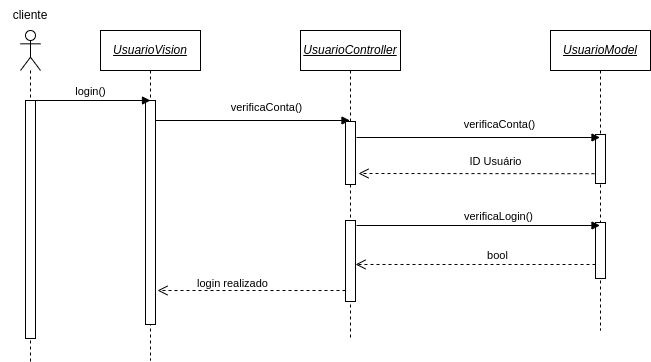

The diagram above was exported from draw.io. Its source (the exported page's mxGraphModel, read from the mxfile embedded in the PNG):
<mxGraphModel dx="1108" dy="566" grid="0" gridSize="10" guides="1" tooltips="1" connect="1" arrows="1" fold="1" page="1" pageScale="1" pageWidth="850" pageHeight="1100" math="0" shadow="0">
  <root>
    <mxCell id="0" />
    <mxCell id="1" parent="0" />
    <mxCell id="VkwIM4mW_3sPU5TuvpY_-33" value="verificaConta()" style="html=1;verticalAlign=bottom;endArrow=block;rounded=0;" parent="1" target="VkwIM4mW_3sPU5TuvpY_-15" edge="1">
      <mxGeometry x="0.1629" y="4" width="80" relative="1" as="geometry">
        <mxPoint x="200" y="160" as="sourcePoint" />
        <mxPoint x="385" y="160" as="targetPoint" />
        <mxPoint as="offset" />
      </mxGeometry>
    </mxCell>
    <mxCell id="VkwIM4mW_3sPU5TuvpY_-35" value="ID Usuário" style="html=1;verticalAlign=bottom;endArrow=open;dashed=1;endSize=8;rounded=0;exitX=0.5;exitY=0.8;exitDx=0;exitDy=0;exitPerimeter=0;" parent="1" source="VkwIM4mW_3sPU5TuvpY_-22" edge="1">
      <mxGeometry x="-0.1299" y="-3" relative="1" as="geometry">
        <mxPoint x="640" y="210" as="sourcePoint" />
        <mxPoint x="408" y="213" as="targetPoint" />
        <mxPoint as="offset" />
      </mxGeometry>
    </mxCell>
    <mxCell id="VkwIM4mW_3sPU5TuvpY_-8" value="" style="shape=umlLifeline;participant=umlActor;perimeter=lifelinePerimeter;whiteSpace=wrap;html=1;container=1;collapsible=0;recursiveResize=0;verticalAlign=top;spacingTop=36;outlineConnect=0;" parent="1" vertex="1">
      <mxGeometry x="70" y="70" width="20" height="331" as="geometry" />
    </mxCell>
    <mxCell id="VkwIM4mW_3sPU5TuvpY_-9" value="" style="html=1;points=[];perimeter=orthogonalPerimeter;" parent="VkwIM4mW_3sPU5TuvpY_-8" vertex="1">
      <mxGeometry x="5" y="70" width="10" height="238" as="geometry" />
    </mxCell>
    <mxCell id="VkwIM4mW_3sPU5TuvpY_-14" value="&lt;i&gt;&lt;u&gt;UsuarioVision&lt;/u&gt;&lt;/i&gt;" style="shape=umlLifeline;perimeter=lifelinePerimeter;whiteSpace=wrap;html=1;container=1;collapsible=0;recursiveResize=0;outlineConnect=0;" parent="1" vertex="1">
      <mxGeometry x="150" y="70" width="100" height="330" as="geometry" />
    </mxCell>
    <mxCell id="VkwIM4mW_3sPU5TuvpY_-18" value="" style="html=1;points=[];perimeter=orthogonalPerimeter;" parent="VkwIM4mW_3sPU5TuvpY_-14" vertex="1">
      <mxGeometry x="45" y="70" width="10" height="224" as="geometry" />
    </mxCell>
    <mxCell id="VkwIM4mW_3sPU5TuvpY_-16" value="&lt;i&gt;&lt;u&gt;UsuarioModel&lt;/u&gt;&lt;/i&gt;" style="shape=umlLifeline;perimeter=lifelinePerimeter;whiteSpace=wrap;html=1;container=1;collapsible=0;recursiveResize=0;outlineConnect=0;" parent="1" vertex="1">
      <mxGeometry x="600" y="70" width="100" height="300" as="geometry" />
    </mxCell>
    <mxCell id="VkwIM4mW_3sPU5TuvpY_-22" value="" style="html=1;points=[];perimeter=orthogonalPerimeter;" parent="VkwIM4mW_3sPU5TuvpY_-16" vertex="1">
      <mxGeometry x="45" y="104" width="10" height="49" as="geometry" />
    </mxCell>
    <mxCell id="3WRx-kiBlvmu1Kpt97Q4-4" value="" style="html=1;points=[];perimeter=orthogonalPerimeter;" parent="VkwIM4mW_3sPU5TuvpY_-16" vertex="1">
      <mxGeometry x="45" y="192" width="10" height="56" as="geometry" />
    </mxCell>
    <mxCell id="3WRx-kiBlvmu1Kpt97Q4-10" value="bool" style="html=1;verticalAlign=bottom;endArrow=open;dashed=1;endSize=8;rounded=0;entryX=1;entryY=0.543;entryDx=0;entryDy=0;entryPerimeter=0;" parent="VkwIM4mW_3sPU5TuvpY_-16" target="VkwIM4mW_3sPU5TuvpY_-38" edge="1">
      <mxGeometry x="-0.1833" relative="1" as="geometry">
        <mxPoint x="45" y="234" as="sourcePoint" />
        <mxPoint x="-35" y="234" as="targetPoint" />
        <mxPoint as="offset" />
      </mxGeometry>
    </mxCell>
    <mxCell id="VkwIM4mW_3sPU5TuvpY_-31" value="login()" style="html=1;verticalAlign=bottom;endArrow=block;rounded=0;" parent="1" edge="1">
      <mxGeometry width="80" relative="1" as="geometry">
        <mxPoint x="80" y="140" as="sourcePoint" />
        <mxPoint x="200" y="140" as="targetPoint" />
      </mxGeometry>
    </mxCell>
    <mxCell id="VkwIM4mW_3sPU5TuvpY_-15" value="&lt;i&gt;UsuarioController&lt;/i&gt;" style="shape=umlLifeline;perimeter=lifelinePerimeter;whiteSpace=wrap;html=1;container=1;collapsible=0;recursiveResize=0;outlineConnect=0;fontStyle=4" parent="1" vertex="1">
      <mxGeometry x="350" y="70" width="100" height="310" as="geometry" />
    </mxCell>
    <mxCell id="VkwIM4mW_3sPU5TuvpY_-38" value="" style="html=1;points=[];perimeter=orthogonalPerimeter;" parent="VkwIM4mW_3sPU5TuvpY_-15" vertex="1">
      <mxGeometry x="45" y="190" width="10" height="81" as="geometry" />
    </mxCell>
    <mxCell id="3WRx-kiBlvmu1Kpt97Q4-2" value="" style="html=1;points=[];perimeter=orthogonalPerimeter;" parent="VkwIM4mW_3sPU5TuvpY_-15" vertex="1">
      <mxGeometry x="45" y="91" width="10" height="63" as="geometry" />
    </mxCell>
    <mxCell id="3WRx-kiBlvmu1Kpt97Q4-12" value="login realizado" style="html=1;verticalAlign=bottom;endArrow=open;dashed=1;endSize=8;rounded=0;" parent="VkwIM4mW_3sPU5TuvpY_-15" edge="1">
      <mxGeometry x="0.2021" y="2" relative="1" as="geometry">
        <mxPoint x="45" y="260" as="sourcePoint" />
        <mxPoint x="-143" y="260" as="targetPoint" />
        <mxPoint as="offset" />
      </mxGeometry>
    </mxCell>
    <mxCell id="VkwIM4mW_3sPU5TuvpY_-45" value="cliente" style="text;html=1;strokeColor=none;fillColor=none;align=center;verticalAlign=middle;whiteSpace=wrap;rounded=0;" parent="1" vertex="1">
      <mxGeometry x="50" y="40" width="60" height="30" as="geometry" />
    </mxCell>
    <mxCell id="3WRx-kiBlvmu1Kpt97Q4-3" value="verificaConta()" style="html=1;verticalAlign=bottom;endArrow=block;rounded=0;" parent="1" target="VkwIM4mW_3sPU5TuvpY_-16" edge="1">
      <mxGeometry x="0.1746" y="4" width="80" relative="1" as="geometry">
        <mxPoint x="406" y="177" as="sourcePoint" />
        <mxPoint x="605.5" y="177" as="targetPoint" />
        <mxPoint as="offset" />
      </mxGeometry>
    </mxCell>
    <mxCell id="3WRx-kiBlvmu1Kpt97Q4-5" value="verificaLogin()" style="html=1;verticalAlign=bottom;endArrow=block;rounded=0;" parent="1" target="VkwIM4mW_3sPU5TuvpY_-16" edge="1">
      <mxGeometry x="0.1663" width="80" relative="1" as="geometry">
        <mxPoint x="406" y="265" as="sourcePoint" />
        <mxPoint x="486" y="265" as="targetPoint" />
        <mxPoint as="offset" />
      </mxGeometry>
    </mxCell>
  </root>
</mxGraphModel>